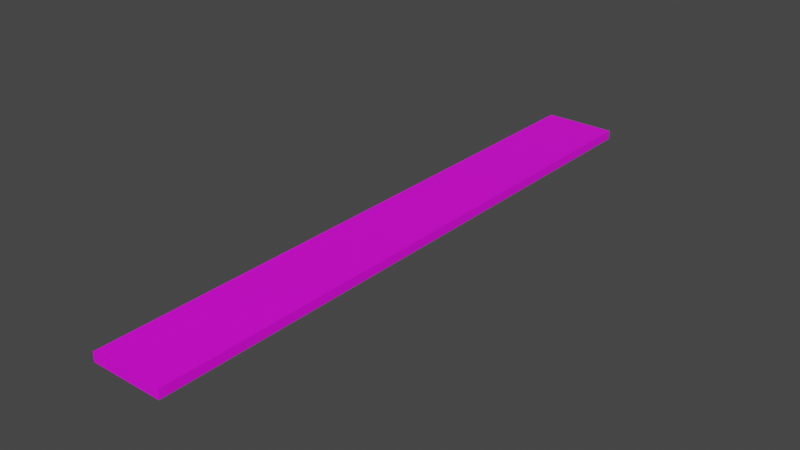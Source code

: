 # Source: mdl_LeftEnter_LeftExit_Floor.blend  (saved by Blender 2.82.7; exported with 4.5.12 LTS)
import bpy
from mathutils import Matrix  # noqa: F401  (used for matrix-valued properties, if any)

bpy.ops.wm.read_factory_settings(use_empty=True)
scene = bpy.context.scene
scene.name = 'Scene'

# ---- collections
col_collection = bpy.data.collections.new('Collection'); scene.collection.children.link(col_collection)

# ---- images (referenced by path relative to the original .blend; pixels are not part of the script)
import os
ASSET_DIR = os.environ.get("B2B_ASSET_DIR", "")  # directory of the original .blend (textures are referenced by path, not embedded)
HERE = os.path.dirname(os.path.abspath(__file__))  # packed textures are extracted next to this script under _unpacked/

def load_image(name, relpath, width, height, colorspace="sRGB"):
    """Load a texture the original file referenced (path relative to the .blend, or extracted next to this script)."""
    p = next((c for c in (os.path.join(HERE, relpath), os.path.join(ASSET_DIR, relpath)) if relpath and os.path.exists(c)), "")
    if p:
        img = bpy.data.images.load(p, check_existing=True)
        img.name = name
    else:  # same state as the original file: an image datablock whose file is absent (Cycles renders it pink)
        img = bpy.data.images.new(name, width, height)
        img.source = "FILE"
        img.filepath = "//" + (relpath or name)
    img.colorspace_settings.name = colorspace
    return img
img_uvmap_leftenter_leftexit_floor = load_image('uvMap_LeftEnter_LeftExit_Floor', '', 1024, 1024, 'sRGB')

# ---- materials (node trees are filled in below, after node groups)
mat_material_001 = bpy.data.materials.new('Material.001')
mat_material_001.use_transparent_shadow = False

# ---- material node trees
mat_material_001.use_nodes = True; mat_material_001.node_tree.nodes.clear()
_N = mat_material_001.node_tree.nodes; _L = mat_material_001.node_tree.links
n0 = _N.new('ShaderNodeOutputMaterial'); n0.name = 'Material Output'; n0.location = (300, 300)
n1 = _N.new('ShaderNodeBsdfPrincipled'); n1.name = 'Principled BSDF'; n1.location = (10, 300)
n1.distribution = 'GGX'
n1.subsurface_method = 'BURLEY'
n1.inputs[3].default_value = 1.45
n1.inputs[27].default_value = (0.0, 0.0, 0.0, 1.0)
n1.inputs[28].default_value = 1.0
n2 = _N.new('ShaderNodeTexImage'); n2.name = 'Image Texture'; n2.location = (-335, 216)
n2.image = img_uvmap_leftenter_leftexit_floor
_L.new(n1.outputs[0], n0.inputs[0])
_L.new(n2.outputs[0], n1.inputs[0])
n0.is_active_output = True

# ---- world
world_world = bpy.data.worlds.new('World'); scene.world = world_world
world_world.use_nodes = True; world_world.node_tree.nodes.clear()
_N = world_world.node_tree.nodes; _L = world_world.node_tree.links
n0 = _N.new('ShaderNodeOutputWorld'); n0.name = 'World Output'; n0.location = (300, 300)
n1 = _N.new('ShaderNodeBackground'); n1.name = 'Background'; n1.location = (10, 300)
n1.inputs[0].default_value = (0.05088, 0.05088, 0.05088, 1.0)
_L.new(n1.outputs[0], n0.inputs[0])
n0.is_active_output = True
world_world.color = (0.05088, 0.05088, 0.05088)
world_world.use_sun_shadow = False
world_world.sun_shadow_jitter_overblur = 0.0

# ---- meshes
me_cube = bpy.data.meshes.new('Cube')
me_cube.from_pydata([(5.2, 10.0, -0.7), (5.2, 10.0, -0.4), (5.2, -10.0, -0.7), (5.2, -10.0, -0.4), (2.8, 10.0, -0.7), (2.8, 10.0, -0.4), (2.8, -10.0, -0.7), (2.8, -10.0, -0.4)], [], [(0, 1, 3, 2), (2, 3, 7, 6), (6, 7, 5, 4), (4, 5, 1, 0), (2, 6, 4, 0), (7, 3, 1, 5)])
_uv = me_cube.uv_layers.new(name='UVMap')
_uv.uv.foreach_set('vector', [0.5188, 0.9752, 0.5045, 0.9752, 0.5045, 0.02478, 0.5188, 0.02478, 0.9906, 0.9748, 0.9906, 0.9898, 0.8706, 0.9898, 0.8706, 0.9748, 0.4954, 0.02497, 0.4811, 0.02497, 0.4811, 0.9752, 0.4954, 0.9752, 0.8706, 0.9748, 0.8706, 0.9898, 0.9906, 0.9898, 0.9906, 0.9748, 0.02414, -4.995e-05, 0.1441, 0.00015, 0.1441, 0.9999, 0.02414, 0.9999, 0.1546, 0.00015, 0.2745, -4.995e-05, 0.2745, 0.9999, 0.1546, 0.9999])
me_cube.materials.append(mat_material_001)
me_cube.use_remesh_fix_poles = True
me_cube.use_remesh_preserve_attributes = False
me_cube.use_mirror_vertex_groups = False
me_cube.update()

# ---- objects
ob_mdl_leftenter_leftexit_floor = bpy.data.objects.new('mdl_LeftEnter_LeftExit_Floor', me_cube)

# ---- transforms, parenting, visibility, modifiers, constraints
ob_mdl_leftenter_leftexit_floor.location = (0.0, 0.0, 0.0)
ob_mdl_leftenter_leftexit_floor.lineart.crease_threshold = 0.0

# ---- collection membership
col_collection.objects.link(ob_mdl_leftenter_leftexit_floor)

# ---- scene / render settings (as saved in the file)
scene.frame_start = 1; scene.frame_end = 250; scene.frame_set(1)
scene.render.engine = 'BLENDER_EEVEE_NEXT'
scene.cycles.use_denoising = False
scene.cycles.samples = 128
scene.cycles.sampling_pattern = 'TABULATED_SOBOL'
scene.cycles.use_adaptive_sampling = False
scene.cycles.use_light_tree = False
scene.view_settings.view_transform = 'Filmic'
bpy.context.view_layer.update()

# ---- added for rendering (the .blend has no active camera and no usable light): camera, sun
cam_auto = bpy.data.cameras.new('AutoCamera')
cam_auto.lens = 50.0
cam_auto.sensor_width = 36.0
cam_auto.clip_end = 1000.0
ob_auto_camera = bpy.data.objects.new('AutoCamera', cam_auto)
scene.collection.objects.link(ob_auto_camera)
ob_auto_camera.location = (22.643, -22.3736, 14.3644)
ob_auto_camera.rotation_euler = (1.09748, -7.21219e-08, 0.694738)
scene.camera = ob_auto_camera
light_auto_sun = bpy.data.lights.new('AutoSun', 'SUN')
light_auto_sun.energy = 3.0
light_auto_sun.angle = 0.0523599
ob_auto_sun = bpy.data.objects.new('AutoSun', light_auto_sun)
scene.collection.objects.link(ob_auto_sun)
ob_auto_sun.rotation_euler = (0.872665, 0.174533, 0.523599)
bpy.context.view_layer.update()
